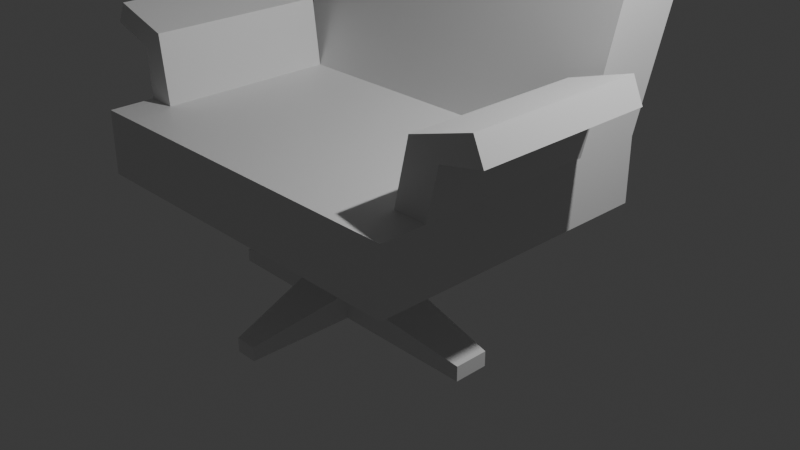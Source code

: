 # Source: loveseat2.blend  (saved by Blender 4.5.90; exported with 4.5.12 LTS)
import bpy
from mathutils import Matrix  # noqa: F401  (used for matrix-valued properties, if any)

bpy.ops.wm.read_factory_settings(use_empty=True)
scene = bpy.context.scene
scene.name = 'Scene'

# ---- collections
col_collection = bpy.data.collections.new('Collection'); scene.collection.children.link(col_collection)

# ---- materials (node trees are filled in below, after node groups)
mat_material = bpy.data.materials.new('Material')
mat_material.alpha_threshold = 0.0
mat_material.roughness = 0.5
mat_material.line_color = (0.0, 0.0, 0.0, 1.0)

# ---- material node trees
mat_material.use_nodes = True; mat_material.node_tree.nodes.clear()
_N = mat_material.node_tree.nodes; _L = mat_material.node_tree.links
n0 = _N.new('ShaderNodeOutputMaterial'); n0.name = 'Material Output'; n0.location = (200, 100)
n1 = _N.new('ShaderNodeBsdfPrincipled'); n1.name = 'Principled BSDF'; n1.location = (-200, 100)
n1.inputs[3].default_value = 1.45
_L.new(n1.outputs[0], n0.inputs[0])
n0.is_active_output = True

# ---- world
world_world = bpy.data.worlds.new('World'); scene.world = world_world
world_world.use_nodes = True; world_world.node_tree.nodes.clear()
_N = world_world.node_tree.nodes; _L = world_world.node_tree.links
n0 = _N.new('ShaderNodeOutputWorld'); n0.name = 'World Output'; n0.location = (200, 100)
n1 = _N.new('ShaderNodeBackground'); n1.name = 'Background'; n1.location = (-200, 100)
n1.inputs[0].default_value = (0.05088, 0.05088, 0.05088, 1.0)
_L.new(n1.outputs[0], n0.inputs[0])
n0.is_active_output = True
world_world.color = (0.05088, 0.05088, 0.05088)
world_world.sun_shadow_jitter_overblur = 0.0

# ---- cameras
cam_camera = bpy.data.cameras.new('Camera')
cam_camera.clip_end = 100.0
cam_camera.ortho_scale = 7.314

# ---- lights
light_light = bpy.data.lights.new('Light', 'POINT')
light_light.energy = 1000.0
light_light.shadow_soft_size = 0.1

# ---- meshes
me_cube = bpy.data.meshes.new('Cube')
me_cube.from_pydata([(0.7345, 0.6189, 1.0), (0.7345, 0.6189, 0.2977), (0.7345, -0.7789, 1.0), (0.7345, -0.7789, 0.2977), (-1.0, 0.6189, 1.0), (-1.0, 0.6189, 0.2977), (-1.0, -0.7789, 1.0), (-1.0, -0.7789, 0.2977), (-1.0, 0.2835, 0.2977), (0.7345, 0.2835, 1.0), (-1.0, 0.2835, 1.0), (0.7345, 0.2835, 0.2977), (-1.0, 0.5484, 2.903), (-1.0, 0.9057, 2.854), (0.7345, 0.9057, 2.854), (0.7345, 0.5484, 2.903), (0.2799, 0.6189, 0.2977), (0.2799, -0.7789, 1.0), (0.2799, -0.7789, 0.2977), (0.2799, 0.6189, 1.0), (0.2799, 0.2835, 0.2977), (0.2799, 0.2835, 1.0), (0.2799, 0.9057, 2.854), (0.2799, 0.5484, 2.903), (0.1234, 0.6189, 0.2977), (0.1234, -0.7789, 1.0), (0.1234, 0.2835, 0.2977), (0.1234, -0.7789, 0.2977), (0.1234, 0.6189, 1.0), (0.1234, 0.2835, 1.0), (0.1234, 0.9057, 2.854), (0.1234, 0.5484, 2.903), (-0.5939, 0.6189, 0.2977), (-0.5939, -0.7789, 1.0), (-0.5939, 0.2835, 0.2977), (-0.5939, -0.7789, 0.2977), (-0.5939, 0.6189, 1.0), (-0.5939, 0.2835, 1.0), (-0.5939, 0.9057, 2.854), (-0.5939, 0.5484, 2.903), (-0.4353, -0.7789, 0.2977), (-0.4353, 0.6189, 1.0), (-0.4353, 0.2835, 1.0), (-0.4353, 0.9057, 2.854), (-0.4353, 0.5484, 2.903), (-0.4353, 0.6189, 0.2977), (-0.4353, -0.7789, 1.0), (-0.4353, 0.2835, 0.2977), (-1.0, 0.4271, 1.0), (0.7345, 0.4271, 0.2977), (-1.0, 0.4271, 0.2977), (0.7345, 0.4271, 1.0), (-1.0, 0.7003, 2.885), (0.7345, 0.7003, 2.885), (0.2799, 0.6966, 2.885), (0.2799, 0.4271, 0.2977), (0.1234, 0.4271, 0.2977), (0.1234, 0.6966, 2.885), (-0.5939, 0.4271, 0.2977), (-0.5939, 0.7003, 2.885), (-0.4353, 0.7003, 2.885), (-0.4353, 0.4271, 0.2977), (-1.0, 0.535, 1.0), (0.7345, 0.535, 0.2977), (-1.0, 0.8144, 2.871), (-1.0, 0.535, 0.2977), (0.7345, 0.535, 1.0), (0.7345, 0.8144, 2.871), (0.2799, 0.8144, 2.871), (0.2799, 0.535, 0.2977), (0.1234, 0.535, 0.2977), (0.1234, 0.8144, 2.871), (-0.5939, 0.535, 0.2977), (-0.5939, 0.8144, 2.871), (-0.4353, 0.8144, 2.871), (-0.4353, 0.535, 0.2977), (0.2799, 0.8229, 4.545), (0.2799, 0.6979, 4.559), (0.1234, 0.8229, 4.545), (0.1234, 0.6979, 4.559), (-0.5939, 0.8229, 4.545), (-0.5939, 0.7008, 4.559), (-0.4353, 0.8229, 4.545), (-0.4353, 0.7008, 4.559), (-0.5939, 0.7024, 3.305), (-0.5939, 0.8165, 3.291), (-0.4353, 0.8165, 3.291), (-0.4353, 0.7024, 3.305), (0.1234, 0.6992, 3.351), (0.1234, 0.8171, 3.337), (0.2799, 0.6992, 3.351), (0.2799, 0.8171, 3.337), (0.5862, 0.8229, 4.545), (0.5862, 0.6979, 4.559), (0.5862, 0.6992, 3.351), (0.5862, 0.8171, 3.337), (-0.8327, 0.8229, 4.545), (-0.8327, 0.7008, 4.559), (-0.8327, 0.7024, 3.305), (-0.8327, 0.8165, 3.291), (-0.5941, 0.5412, 4.558), (-0.4354, 0.5412, 4.558), (0.1232, 0.5383, 4.558), (0.2797, 0.5383, 4.558), (-0.5941, 0.5428, 3.304), (0.1232, 0.5397, 3.35), (0.2797, 0.5397, 3.35), (-0.4354, 0.5428, 3.304), (0.5861, 0.5397, 3.35), (0.5861, 0.5383, 4.558), (-0.8328, 0.5428, 3.304), (-0.8328, 0.5412, 4.558), (-1.0, -0.5653, 0.2977), (0.7345, -0.5653, 1.0), (-1.0, -0.5653, 1.0), (0.7345, -0.5653, 0.2977), (0.2799, -0.5653, 0.2977), (0.2799, -0.5653, 1.0), (0.1234, -0.5653, 0.2977), (0.1234, -0.5653, 1.0), (-0.5939, -0.5653, 0.2977), (-0.5939, -0.5653, 1.0), (-0.4353, -0.5653, 1.0), (-0.4353, -0.5653, 0.2977), (0.5735, -0.7789, 0.2977), (0.5735, 0.6189, 1.0), (0.5735, 0.2835, 1.0), (0.5735, 0.9057, 2.854), (0.5735, 0.5484, 2.903), (0.5735, 0.6189, 0.2977), (0.5735, -0.7789, 1.0), (0.5735, 0.2835, 0.2977), (0.5735, 0.6989, 2.885), (0.5735, 0.4271, 0.2977), (0.5735, 0.535, 0.2977), (0.5735, 0.8144, 2.871), (0.5735, -0.5653, 1.0), (0.5735, -0.5653, 0.2977), (-0.8604, 0.6189, 0.2977), (-0.8604, -0.7789, 1.0), (-0.8604, 0.2835, 0.2977), (-0.8604, -0.7789, 0.2977), (-0.8604, 0.6189, 1.0), (-0.8604, 0.2835, 1.0), (-0.8604, 0.9057, 2.854), (-0.8604, 0.5484, 2.903), (-0.8604, 0.4271, 0.2977), (-0.8604, 0.7003, 2.885), (-0.8604, 0.8144, 2.871), (-0.8604, 0.535, 0.2977), (-0.8604, -0.5653, 0.2977), (-0.8604, -0.5653, 1.0), (-1.008, -0.5653, 1.549), (-1.008, 0.2835, 1.549), (0.646, 0.2835, 1.717), (0.7931, 0.2835, 1.565), (0.7931, -0.5653, 1.565), (0.646, -0.5653, 1.717), (-0.9011, 0.2835, 1.741), (-0.9011, -0.5653, 1.741), (-1.216, -0.5653, 1.709), (-1.216, 0.2835, 1.709), (0.943, 0.2835, 1.927), (0.9942, 0.2835, 1.659), (0.9942, -0.5653, 1.659), (0.943, -0.5653, 1.927), (-1.172, 0.2835, 1.932), (-1.172, -0.5653, 1.932), (-0.02384, 0.005492, -0.1362), (-0.288, 0.005492, -0.1362), (-0.02384, -0.2874, -0.1362), (-0.288, -0.2874, -0.1362), (-0.02384, 0.005492, -0.6263), (-0.288, 0.005492, -0.6263), (-0.02384, -0.2874, -0.6263), (-0.288, -0.2874, -0.6263), (-0.02384, 0.005492, -0.9172), (-0.288, 0.005492, -0.9172), (-0.02384, -0.2874, -0.9172), (-0.288, -0.2874, -0.9172), (0.5812, -0.05752, -0.8934), (0.5812, -0.2243, -0.8934), (0.5812, -0.05752, -1.062), (0.5812, -0.2243, -1.062), (-0.06567, 0.5124, -0.8876), (-0.2462, 0.5124, -0.8876), (-0.06567, 0.5124, -1.068), (-0.2462, 0.5124, -1.068), (-0.8354, -0.0593, -0.9052), (-0.8354, -0.2226, -0.9052), (-0.8354, -0.0593, -1.05), (-0.8354, -0.2226, -1.05), (-0.1037, -0.7386, -0.8995), (-0.2082, -0.7386, -0.8995), (-0.1037, -0.7386, -1.056), (-0.2082, -0.7386, -1.056)], [], [(151, 114, 6, 139), (141, 139, 6, 7), (65, 62, 4, 5), (137, 115, 3, 124), (115, 113, 2, 3), (129, 125, 0, 1), (49, 51, 9, 11), (133, 49, 11, 131), (112, 114, 10, 8), (48, 10, 12, 52), (147, 52, 12, 145), (142, 4, 13, 144), (126, 9, 15, 128), (66, 0, 14, 67), (29, 21, 23, 31), (125, 19, 22, 127), (132, 54, 23, 128), (56, 55, 20, 26), (24, 28, 19, 16), (118, 116, 18, 27), (124, 130, 17, 18), (136, 117, 17, 130), (123, 118, 27, 40), (45, 41, 28, 24), (61, 56, 26, 47), (42, 29, 31, 44), (19, 28, 30, 22), (54, 57, 31, 23), (18, 17, 25, 27), (117, 119, 25, 17), (143, 37, 39, 145), (146, 58, 34, 140), (138, 142, 36, 32), (150, 120, 35, 141), (41, 36, 38, 43), (60, 59, 39, 44), (40, 46, 33, 35), (122, 121, 33, 46), (119, 122, 46, 25), (27, 25, 46, 40), (57, 60, 44, 31), (28, 41, 43, 30), (37, 42, 44, 39), (58, 61, 47, 34), (32, 36, 41, 45), (120, 123, 40, 35), (72, 75, 61, 58), (71, 74, 60, 57), (82, 83, 79, 78), (149, 72, 58, 146), (85, 84, 98, 99), (75, 70, 56, 61), (70, 69, 55, 56), (135, 68, 54, 132), (9, 51, 53, 15), (148, 64, 52, 147), (62, 48, 52, 64), (134, 63, 49, 133), (63, 66, 51, 49), (8, 10, 48, 50), (1, 0, 66, 63), (129, 1, 63, 134), (4, 62, 64, 13), (144, 13, 64, 148), (127, 22, 68, 135), (24, 16, 69, 70), (45, 24, 70, 75), (22, 30, 71, 68), (138, 32, 72, 149), (43, 38, 73, 74), (30, 43, 74, 71), (32, 45, 75, 72), (51, 66, 67, 53), (50, 48, 62, 65), (82, 80, 81, 83), (76, 78, 79, 77), (86, 85, 80, 82), (87, 88, 105, 107), (91, 89, 78, 76), (97, 98, 110, 111), (78, 89, 86, 82), (91, 76, 92, 95), (60, 74, 86, 87), (59, 60, 87, 84), (74, 73, 85, 86), (73, 59, 84, 85), (54, 68, 91, 90), (68, 71, 89, 91), (57, 54, 90, 88), (71, 57, 88, 89), (89, 88, 87, 86), (84, 87, 107, 104), (94, 95, 92, 93), (90, 91, 95, 94), (83, 81, 100, 101), (76, 77, 93, 92), (99, 98, 97, 96), (98, 84, 104, 110), (80, 85, 99, 96), (81, 80, 96, 97), (105, 106, 103, 102), (104, 107, 101, 100), (101, 107, 105, 102), (103, 106, 108, 109), (104, 100, 111, 110), (90, 94, 108, 106), (77, 79, 102, 103), (93, 77, 103, 109), (81, 97, 111, 100), (88, 90, 106, 105), (94, 93, 109, 108), (79, 83, 101, 102), (34, 47, 123, 120), (29, 42, 122, 119), (42, 37, 121, 122), (140, 34, 120, 150), (21, 29, 119, 117), (26, 118, 170, 168), (126, 21, 117, 136), (26, 20, 116, 118), (7, 6, 114, 112), (11, 9, 113, 115), (131, 11, 115, 137), (9, 126, 154, 155), (20, 131, 137, 116), (126, 136, 157, 154), (14, 127, 135, 67), (16, 129, 134, 69), (69, 134, 133, 55), (67, 135, 132, 53), (113, 136, 130, 2), (3, 2, 130, 124), (53, 132, 128, 15), (0, 125, 127, 14), (21, 126, 128, 23), (55, 133, 131, 20), (16, 19, 125, 129), (116, 137, 124, 18), (37, 143, 151, 121), (8, 140, 150, 112), (5, 138, 149, 65), (38, 144, 148, 73), (73, 148, 147, 59), (65, 149, 146, 50), (112, 150, 141, 7), (5, 4, 142, 138), (50, 146, 140, 8), (10, 143, 145, 12), (36, 142, 144, 38), (59, 147, 145, 39), (35, 33, 139, 141), (121, 151, 139, 33), (155, 154, 162, 163), (157, 156, 164, 165), (143, 10, 153, 158), (151, 143, 158, 159), (136, 113, 156, 157), (113, 9, 155, 156), (114, 151, 159, 152), (10, 114, 152, 153), (166, 161, 160, 167), (163, 162, 165, 164), (152, 159, 167, 160), (154, 157, 165, 162), (156, 155, 163, 164), (153, 152, 160, 161), (159, 158, 166, 167), (158, 153, 161, 166), (171, 169, 173, 175), (118, 123, 171, 170), (47, 26, 168, 169), (123, 47, 169, 171), (176, 177, 187, 186), (169, 168, 172, 173), (170, 171, 175, 174), (168, 170, 174, 172), (177, 176, 178, 179), (178, 174, 192, 194), (174, 178, 183, 181), (177, 179, 191, 190), (180, 181, 183, 182), (178, 176, 182, 183), (172, 174, 181, 180), (176, 172, 180, 182), (185, 184, 186, 187), (177, 173, 185, 187), (173, 172, 184, 185), (172, 176, 186, 184), (189, 188, 190, 191), (175, 173, 188, 189), (173, 177, 190, 188), (179, 175, 189, 191), (192, 193, 195, 194), (179, 178, 194, 195), (174, 175, 193, 192), (175, 179, 195, 193)])
_uv = me_cube.uv_layers.new(name='UVMap')
_uv.uv.foreach_set('vector', [0.8549, 0.6824, 0.875, 0.6824, 0.875, 0.75, 0.8549, 0.75, 0.375, 0.9799, 0.625, 0.9799, 0.625, 1.0, 0.375, 1.0, 0.375, 0.2196, 0.625, 0.2196, 0.625, 0.25, 0.375, 0.25, 0.3518, 0.6824, 0.375, 0.6824, 0.375, 0.75, 0.3518, 0.75, 0.375, 0.6824, 0.625, 0.6824, 0.625, 0.75, 0.375, 0.75, 0.375, 0.4768, 0.625, 0.4768, 0.625, 0.5, 0.375, 0.5, 0.375, 0.5558, 0.625, 0.5558, 0.625, 0.5896, 0.375, 0.5896, 0.3518, 0.5558, 0.375, 0.5558, 0.375, 0.5896, 0.3518, 0.5896, 0.375, 0.06759, 0.625, 0.06759, 0.625, 0.1604, 0.375, 0.1604, 0.625, 0.1942, 0.625, 0.1604, 0.625, 0.1604, 0.625, 0.1942, 0.8549, 0.5558, 0.875, 0.5558, 0.875, 0.5896, 0.8549, 0.5896, 0.625, 0.2701, 0.625, 0.25, 0.625, 0.25, 0.625, 0.2701, 0.6482, 0.5896, 0.625, 0.5896, 0.625, 0.5896, 0.6482, 0.5896, 0.625, 0.5304, 0.625, 0.5, 0.625, 0.5, 0.625, 0.5304, 0.7131, 0.5896, 0.6905, 0.5896, 0.6905, 0.5896, 0.7131, 0.5896, 0.625, 0.4768, 0.625, 0.4345, 0.625, 0.4345, 0.625, 0.4768, 0.6482, 0.5558, 0.6905, 0.5558, 0.6905, 0.5896, 0.6482, 0.5896, 0.2869, 0.5558, 0.3095, 0.5558, 0.3095, 0.5896, 0.2869, 0.5896, 0.375, 0.4119, 0.625, 0.4119, 0.625, 0.4345, 0.375, 0.4345, 0.2869, 0.6824, 0.3095, 0.6824, 0.3095, 0.75, 0.2869, 0.75, 0.375, 0.7732, 0.625, 0.7732, 0.625, 0.8155, 0.375, 0.8155, 0.6482, 0.6824, 0.6905, 0.6824, 0.6905, 0.75, 0.6482, 0.75, 0.2064, 0.6824, 0.2869, 0.6824, 0.2869, 0.75, 0.2064, 0.75, 0.375, 0.3314, 0.625, 0.3314, 0.625, 0.4119, 0.375, 0.4119, 0.2064, 0.5558, 0.2869, 0.5558, 0.2869, 0.5896, 0.2064, 0.5896, 0.7936, 0.5896, 0.7131, 0.5896, 0.7131, 0.5896, 0.7936, 0.5896, 0.625, 0.4345, 0.625, 0.4119, 0.625, 0.4119, 0.625, 0.4345, 0.6905, 0.5558, 0.7131, 0.5558, 0.7131, 0.5896, 0.6905, 0.5896, 0.375, 0.8155, 0.625, 0.8155, 0.625, 0.8381, 0.375, 0.8381, 0.6905, 0.6824, 0.7131, 0.6824, 0.7131, 0.75, 0.6905, 0.75, 0.8549, 0.5896, 0.8165, 0.5896, 0.8165, 0.5896, 0.8549, 0.5896, 0.1451, 0.5558, 0.1835, 0.5558, 0.1835, 0.5896, 0.1451, 0.5896, 0.375, 0.2701, 0.625, 0.2701, 0.625, 0.3085, 0.375, 0.3085, 0.1451, 0.6824, 0.1835, 0.6824, 0.1835, 0.75, 0.1451, 0.75, 0.625, 0.3314, 0.625, 0.3085, 0.625, 0.3085, 0.625, 0.3314, 0.7936, 0.5558, 0.8165, 0.5558, 0.8165, 0.5896, 0.7936, 0.5896, 0.375, 0.9186, 0.625, 0.9186, 0.625, 0.9415, 0.375, 0.9415, 0.7936, 0.6824, 0.8165, 0.6824, 0.8165, 0.75, 0.7936, 0.75, 0.7131, 0.6824, 0.7936, 0.6824, 0.7936, 0.75, 0.7131, 0.75, 0.375, 0.8381, 0.625, 0.8381, 0.625, 0.9186, 0.375, 0.9186, 0.7131, 0.5558, 0.7936, 0.5558, 0.7936, 0.5896, 0.7131, 0.5896, 0.625, 0.4119, 0.625, 0.3314, 0.625, 0.3314, 0.625, 0.4119, 0.8165, 0.5896, 0.7936, 0.5896, 0.7936, 0.5896, 0.8165, 0.5896, 0.1835, 0.5558, 0.2064, 0.5558, 0.2064, 0.5896, 0.1835, 0.5896, 0.375, 0.3085, 0.625, 0.3085, 0.625, 0.3314, 0.375, 0.3314, 0.1835, 0.6824, 0.2064, 0.6824, 0.2064, 0.75, 0.1835, 0.75, 0.1835, 0.5304, 0.2064, 0.5304, 0.2064, 0.5558, 0.1835, 0.5558, 0.7131, 0.5304, 0.7936, 0.5304, 0.7936, 0.5558, 0.7131, 0.5558, 0.7936, 0.5304, 0.7936, 0.5558, 0.7131, 0.5558, 0.7131, 0.5304, 0.1451, 0.5304, 0.1835, 0.5304, 0.1835, 0.5558, 0.1451, 0.5558, 0.8165, 0.5304, 0.8165, 0.5558, 0.8165, 0.5558, 0.8165, 0.5304, 0.2064, 0.5304, 0.2869, 0.5304, 0.2869, 0.5558, 0.2064, 0.5558, 0.2869, 0.5304, 0.3095, 0.5304, 0.3095, 0.5558, 0.2869, 0.5558, 0.6482, 0.5304, 0.6905, 0.5304, 0.6905, 0.5558, 0.6482, 0.5558, 0.625, 0.5896, 0.625, 0.5558, 0.625, 0.5558, 0.625, 0.5896, 0.8549, 0.5304, 0.875, 0.5304, 0.875, 0.5558, 0.8549, 0.5558, 0.625, 0.2196, 0.625, 0.1942, 0.625, 0.1942, 0.625, 0.2196, 0.3518, 0.5304, 0.375, 0.5304, 0.375, 0.5558, 0.3518, 0.5558, 0.375, 0.5304, 0.625, 0.5304, 0.625, 0.5558, 0.375, 0.5558, 0.375, 0.1604, 0.625, 0.1604, 0.625, 0.1942, 0.375, 0.1942, 0.375, 0.5, 0.625, 0.5, 0.625, 0.5304, 0.375, 0.5304, 0.3518, 0.5, 0.375, 0.5, 0.375, 0.5304, 0.3518, 0.5304, 0.625, 0.25, 0.625, 0.2196, 0.625, 0.2196, 0.625, 0.25, 0.8549, 0.5, 0.875, 0.5, 0.875, 0.5304, 0.8549, 0.5304, 0.6482, 0.5, 0.6905, 0.5, 0.6905, 0.5304, 0.6482, 0.5304, 0.2869, 0.5, 0.3095, 0.5, 0.3095, 0.5304, 0.2869, 0.5304, 0.2064, 0.5, 0.2869, 0.5, 0.2869, 0.5304, 0.2064, 0.5304, 0.6905, 0.5, 0.7131, 0.5, 0.7131, 0.5304, 0.6905, 0.5304, 0.1451, 0.5, 0.1835, 0.5, 0.1835, 0.5304, 0.1451, 0.5304, 0.7936, 0.5, 0.8165, 0.5, 0.8165, 0.5304, 0.7936, 0.5304, 0.7131, 0.5, 0.7936, 0.5, 0.7936, 0.5304, 0.7131, 0.5304, 0.1835, 0.5, 0.2064, 0.5, 0.2064, 0.5304, 0.1835, 0.5304, 0.625, 0.5558, 0.625, 0.5304, 0.625, 0.5304, 0.625, 0.5558, 0.375, 0.1942, 0.625, 0.1942, 0.625, 0.2196, 0.375, 0.2196, 0.7936, 0.5304, 0.8165, 0.5304, 0.8165, 0.5558, 0.7936, 0.5558, 0.6905, 0.5304, 0.7131, 0.5304, 0.7131, 0.5558, 0.6905, 0.5558, 0.7936, 0.5304, 0.8165, 0.5304, 0.8165, 0.5304, 0.7936, 0.5304, 0.7936, 0.5558, 0.7131, 0.5558, 0.7131, 0.5558, 0.7936, 0.5558, 0.6905, 0.5304, 0.7131, 0.5304, 0.7131, 0.5304, 0.6905, 0.5304, 0.8165, 0.5558, 0.8165, 0.5558, 0.8165, 0.5558, 0.8165, 0.5558, 0.7131, 0.5304, 0.7131, 0.5304, 0.7936, 0.5304, 0.7936, 0.5304, 0.6905, 0.5304, 0.6905, 0.5304, 0.6905, 0.5304, 0.6905, 0.5304, 0.7936, 0.5558, 0.7936, 0.5304, 0.7936, 0.5304, 0.7936, 0.5558, 0.8165, 0.5558, 0.7936, 0.5558, 0.7936, 0.5558, 0.8165, 0.5558, 0.7936, 0.5304, 0.8165, 0.5304, 0.8165, 0.5304, 0.7936, 0.5304, 0.8165, 0.5304, 0.8165, 0.5558, 0.8165, 0.5558, 0.8165, 0.5304, 0.6905, 0.5558, 0.6905, 0.5304, 0.6905, 0.5304, 0.6905, 0.5558, 0.6905, 0.5304, 0.7131, 0.5304, 0.7131, 0.5304, 0.6905, 0.5304, 0.7131, 0.5558, 0.6905, 0.5558, 0.6905, 0.5558, 0.7131, 0.5558, 0.7131, 0.5304, 0.7131, 0.5558, 0.7131, 0.5558, 0.7131, 0.5304, 0.7131, 0.5304, 0.7131, 0.5558, 0.7936, 0.5558, 0.7936, 0.5304, 0.8165, 0.5558, 0.7936, 0.5558, 0.7936, 0.5558, 0.8165, 0.5558, 0.6905, 0.5558, 0.6905, 0.5304, 0.6905, 0.5304, 0.6905, 0.5558, 0.6905, 0.5558, 0.6905, 0.5304, 0.6905, 0.5304, 0.6905, 0.5558, 0.7936, 0.5558, 0.8165, 0.5558, 0.8165, 0.5558, 0.7936, 0.5558, 0.6905, 0.5304, 0.6905, 0.5558, 0.6905, 0.5558, 0.6905, 0.5304, 0.8165, 0.5304, 0.8165, 0.5558, 0.8165, 0.5558, 0.8165, 0.5304, 0.8165, 0.5558, 0.8165, 0.5558, 0.8165, 0.5558, 0.8165, 0.5558, 0.8165, 0.5304, 0.8165, 0.5304, 0.8165, 0.5304, 0.8165, 0.5304, 0.8165, 0.5558, 0.8165, 0.5304, 0.8165, 0.5304, 0.8165, 0.5558, 0.7131, 0.5558, 0.6905, 0.5558, 0.6905, 0.5558, 0.7131, 0.5558, 0.8165, 0.5558, 0.7936, 0.5558, 0.7936, 0.5558, 0.8165, 0.5558, 0.7936, 0.5558, 0.7936, 0.5558, 0.7131, 0.5558, 0.7131, 0.5558, 0.6905, 0.5558, 0.6905, 0.5558, 0.6905, 0.5558, 0.6905, 0.5558, 0.8165, 0.5558, 0.8165, 0.5558, 0.8165, 0.5558, 0.8165, 0.5558, 0.6905, 0.5558, 0.6905, 0.5558, 0.6905, 0.5558, 0.6905, 0.5558, 0.6905, 0.5558, 0.7131, 0.5558, 0.7131, 0.5558, 0.6905, 0.5558, 0.6905, 0.5558, 0.6905, 0.5558, 0.6905, 0.5558, 0.6905, 0.5558, 0.8165, 0.5558, 0.8165, 0.5558, 0.8165, 0.5558, 0.8165, 0.5558, 0.7131, 0.5558, 0.6905, 0.5558, 0.6905, 0.5558, 0.7131, 0.5558, 0.6905, 0.5558, 0.6905, 0.5558, 0.6905, 0.5558, 0.6905, 0.5558, 0.7131, 0.5558, 0.7936, 0.5558, 0.7936, 0.5558, 0.7131, 0.5558, 0.1835, 0.5896, 0.2064, 0.5896, 0.2064, 0.6824, 0.1835, 0.6824, 0.7131, 0.5896, 0.7936, 0.5896, 0.7936, 0.6824, 0.7131, 0.6824, 0.7936, 0.5896, 0.8165, 0.5896, 0.8165, 0.6824, 0.7936, 0.6824, 0.1451, 0.5896, 0.1835, 0.5896, 0.1835, 0.6824, 0.1451, 0.6824, 0.6905, 0.5896, 0.7131, 0.5896, 0.7131, 0.6824, 0.6905, 0.6824, 0.2869, 0.5896, 0.2869, 0.6824, 0.2869, 0.6824, 0.2869, 0.5896, 0.6482, 0.5896, 0.6905, 0.5896, 0.6905, 0.6824, 0.6482, 0.6824, 0.2869, 0.5896, 0.3095, 0.5896, 0.3095, 0.6824, 0.2869, 0.6824, 0.375, 0.0, 0.625, 0.0, 0.625, 0.06759, 0.375, 0.06759, 0.375, 0.5896, 0.625, 0.5896, 0.625, 0.6824, 0.375, 0.6824, 0.3518, 0.5896, 0.375, 0.5896, 0.375, 0.6824, 0.3518, 0.6824, 0.625, 0.5896, 0.6482, 0.5896, 0.6482, 0.5896, 0.625, 0.5896, 0.3095, 0.5896, 0.3518, 0.5896, 0.3518, 0.6824, 0.3095, 0.6824, 0.6482, 0.5896, 0.6482, 0.6824, 0.6482, 0.6824, 0.6482, 0.5896, 0.625, 0.5, 0.6482, 0.5, 0.6482, 0.5304, 0.625, 0.5304, 0.3095, 0.5, 0.3518, 0.5, 0.3518, 0.5304, 0.3095, 0.5304, 0.3095, 0.5304, 0.3518, 0.5304, 0.3518, 0.5558, 0.3095, 0.5558, 0.625, 0.5304, 0.6482, 0.5304, 0.6482, 0.5558, 0.625, 0.5558, 0.625, 0.6824, 0.6482, 0.6824, 0.6482, 0.75, 0.625, 0.75, 0.375, 0.75, 0.625, 0.75, 0.625, 0.7732, 0.375, 0.7732, 0.625, 0.5558, 0.6482, 0.5558, 0.6482, 0.5896, 0.625, 0.5896, 0.625, 0.5, 0.625, 0.4768, 0.625, 0.4768, 0.625, 0.5, 0.6905, 0.5896, 0.6482, 0.5896, 0.6482, 0.5896, 0.6905, 0.5896, 0.3095, 0.5558, 0.3518, 0.5558, 0.3518, 0.5896, 0.3095, 0.5896, 0.375, 0.4345, 0.625, 0.4345, 0.625, 0.4768, 0.375, 0.4768, 0.3095, 0.6824, 0.3518, 0.6824, 0.3518, 0.75, 0.3095, 0.75, 0.8165, 0.5896, 0.8549, 0.5896, 0.8549, 0.6824, 0.8165, 0.6824, 0.125, 0.5896, 0.1451, 0.5896, 0.1451, 0.6824, 0.125, 0.6824, 0.125, 0.5, 0.1451, 0.5, 0.1451, 0.5304, 0.125, 0.5304, 0.8165, 0.5, 0.8549, 0.5, 0.8549, 0.5304, 0.8165, 0.5304, 0.8165, 0.5304, 0.8549, 0.5304, 0.8549, 0.5558, 0.8165, 0.5558, 0.125, 0.5304, 0.1451, 0.5304, 0.1451, 0.5558, 0.125, 0.5558, 0.125, 0.6824, 0.1451, 0.6824, 0.1451, 0.75, 0.125, 0.75, 0.375, 0.25, 0.625, 0.25, 0.625, 0.2701, 0.375, 0.2701, 0.125, 0.5558, 0.1451, 0.5558, 0.1451, 0.5896, 0.125, 0.5896, 0.875, 0.5896, 0.8549, 0.5896, 0.8549, 0.5896, 0.875, 0.5896, 0.625, 0.3085, 0.625, 0.2701, 0.625, 0.2701, 0.625, 0.3085, 0.8165, 0.5558, 0.8549, 0.5558, 0.8549, 0.5896, 0.8165, 0.5896, 0.375, 0.9415, 0.625, 0.9415, 0.625, 0.9799, 0.375, 0.9799, 0.8165, 0.6824, 0.8549, 0.6824, 0.8549, 0.75, 0.8165, 0.75, 0.625, 0.5896, 0.6482, 0.5896, 0.6482, 0.5896, 0.625, 0.5896, 0.6482, 0.6824, 0.625, 0.6824, 0.625, 0.6824, 0.6482, 0.6824, 0.8549, 0.5896, 0.875, 0.5896, 0.875, 0.5896, 0.8549, 0.5896, 0.8549, 0.6824, 0.8549, 0.5896, 0.8549, 0.5896, 0.8549, 0.6824, 0.6482, 0.6824, 0.625, 0.6824, 0.625, 0.6824, 0.6482, 0.6824, 0.625, 0.6824, 0.625, 0.5896, 0.625, 0.5896, 0.625, 0.6824, 0.875, 0.6824, 0.8549, 0.6824, 0.8549, 0.6824, 0.875, 0.6824, 0.625, 0.1604, 0.625, 0.06759, 0.625, 0.06759, 0.625, 0.1604, 0.8549, 0.5896, 0.875, 0.5896, 0.875, 0.6824, 0.8549, 0.6824, 0.625, 0.5896, 0.6482, 0.5896, 0.6482, 0.6824, 0.625, 0.6824, 0.875, 0.6824, 0.8549, 0.6824, 0.8549, 0.6824, 0.875, 0.6824, 0.6482, 0.5896, 0.6482, 0.6824, 0.6482, 0.6824, 0.6482, 0.5896, 0.625, 0.6824, 0.625, 0.5896, 0.625, 0.5896, 0.625, 0.6824, 0.625, 0.1604, 0.625, 0.06759, 0.625, 0.06759, 0.625, 0.1604, 0.8549, 0.6824, 0.8549, 0.5896, 0.8549, 0.5896, 0.8549, 0.6824, 0.8549, 0.5896, 0.875, 0.5896, 0.875, 0.5896, 0.8549, 0.5896, 0.2064, 0.6824, 0.2064, 0.5896, 0.2064, 0.5896, 0.2064, 0.6824, 0.2869, 0.6824, 0.2064, 0.6824, 0.2064, 0.6824, 0.2869, 0.6824, 0.2064, 0.5896, 0.2869, 0.5896, 0.2869, 0.5896, 0.2064, 0.5896, 0.2064, 0.6824, 0.2064, 0.5896, 0.2064, 0.5896, 0.2064, 0.6824, 0.2869, 0.5896, 0.2064, 0.5896, 0.2064, 0.5896, 0.2869, 0.5896, 0.2064, 0.5896, 0.2869, 0.5896, 0.2869, 0.5896, 0.2064, 0.5896, 0.2869, 0.6824, 0.2064, 0.6824, 0.2064, 0.6824, 0.2869, 0.6824, 0.2869, 0.5896, 0.2869, 0.6824, 0.2869, 0.6824, 0.2869, 0.5896, 0.2064, 0.5896, 0.2869, 0.5896, 0.2869, 0.6824, 0.2064, 0.6824, 0.2869, 0.6824, 0.2869, 0.6824, 0.2869, 0.6824, 0.2869, 0.6824, 0.2869, 0.6824, 0.2869, 0.6824, 0.2869, 0.6824, 0.2869, 0.6824, 0.2064, 0.5896, 0.2064, 0.6824, 0.2064, 0.6824, 0.2064, 0.5896, 0.2869, 0.5896, 0.2869, 0.6824, 0.2869, 0.6824, 0.2869, 0.5896, 0.2869, 0.6824, 0.2869, 0.5896, 0.2869, 0.5896, 0.2869, 0.6824, 0.2869, 0.5896, 0.2869, 0.6824, 0.2869, 0.6824, 0.2869, 0.5896, 0.2869, 0.5896, 0.2869, 0.5896, 0.2869, 0.5896, 0.2869, 0.5896, 0.2064, 0.5896, 0.2869, 0.5896, 0.2869, 0.5896, 0.2064, 0.5896, 0.2064, 0.5896, 0.2064, 0.5896, 0.2064, 0.5896, 0.2064, 0.5896, 0.2064, 0.5896, 0.2869, 0.5896, 0.2869, 0.5896, 0.2064, 0.5896, 0.2869, 0.5896, 0.2869, 0.5896, 0.2869, 0.5896, 0.2869, 0.5896, 0.2064, 0.6824, 0.2064, 0.5896, 0.2064, 0.5896, 0.2064, 0.6824, 0.2064, 0.6824, 0.2064, 0.5896, 0.2064, 0.5896, 0.2064, 0.6824, 0.2064, 0.5896, 0.2064, 0.5896, 0.2064, 0.5896, 0.2064, 0.5896, 0.2064, 0.6824, 0.2064, 0.6824, 0.2064, 0.6824, 0.2064, 0.6824, 0.2869, 0.6824, 0.2064, 0.6824, 0.2064, 0.6824, 0.2869, 0.6824, 0.2064, 0.6824, 0.2869, 0.6824, 0.2869, 0.6824, 0.2064, 0.6824, 0.2869, 0.6824, 0.2064, 0.6824, 0.2064, 0.6824, 0.2869, 0.6824, 0.2064, 0.6824, 0.2064, 0.6824, 0.2064, 0.6824, 0.2064, 0.6824])
me_cube.materials.append(mat_material)
me_cube.use_mirror_vertex_groups = False
me_cube.update()

# ---- objects
ob_cube = bpy.data.objects.new('Cube', me_cube)
ob_light = bpy.data.objects.new('Light', light_light)
ob_camera = bpy.data.objects.new('Camera', cam_camera)

# ---- transforms, parenting, visibility, modifiers, constraints
ob_cube.location = (0.0, 0.0, 0.0)
ob_cube.scale = (2.324, 2.324, 1.0)
ob_cube.lock_rotations_4d = False
ob_cube.empty_display_type = 'ARROWS'
ob_cube.lineart.crease_threshold = 0.0
ob_light.location = (4.076, 1.005, 5.904)
ob_light.rotation_euler = (0.6503, 0.05522, 1.866)
ob_light.lock_rotations_4d = False
ob_light.empty_display_type = 'ARROWS'
ob_light.color = (0.0, 0.0, 0.0, 0.0)
ob_light.lineart.crease_threshold = 0.0
ob_camera.location = (7.359, -6.926, 4.958)
ob_camera.rotation_euler = (1.109, 0.0, 0.8149)
ob_camera.lock_rotations_4d = False
ob_camera.empty_display_type = 'ARROWS'
ob_camera.color = (0.0, 0.0, 0.0, 0.0)
ob_camera.display_type = 'WIRE'
ob_camera.lineart.crease_threshold = 0.0

# ---- collection membership
col_collection.objects.link(ob_cube)
col_collection.objects.link(ob_light)
col_collection.objects.link(ob_camera)

# ---- scene / render settings (as saved in the file)
scene.camera = ob_camera
scene.frame_start = 1; scene.frame_end = 250; scene.frame_set(1)
scene.render.engine = 'BLENDER_EEVEE_NEXT'
bpy.context.view_layer.update()
